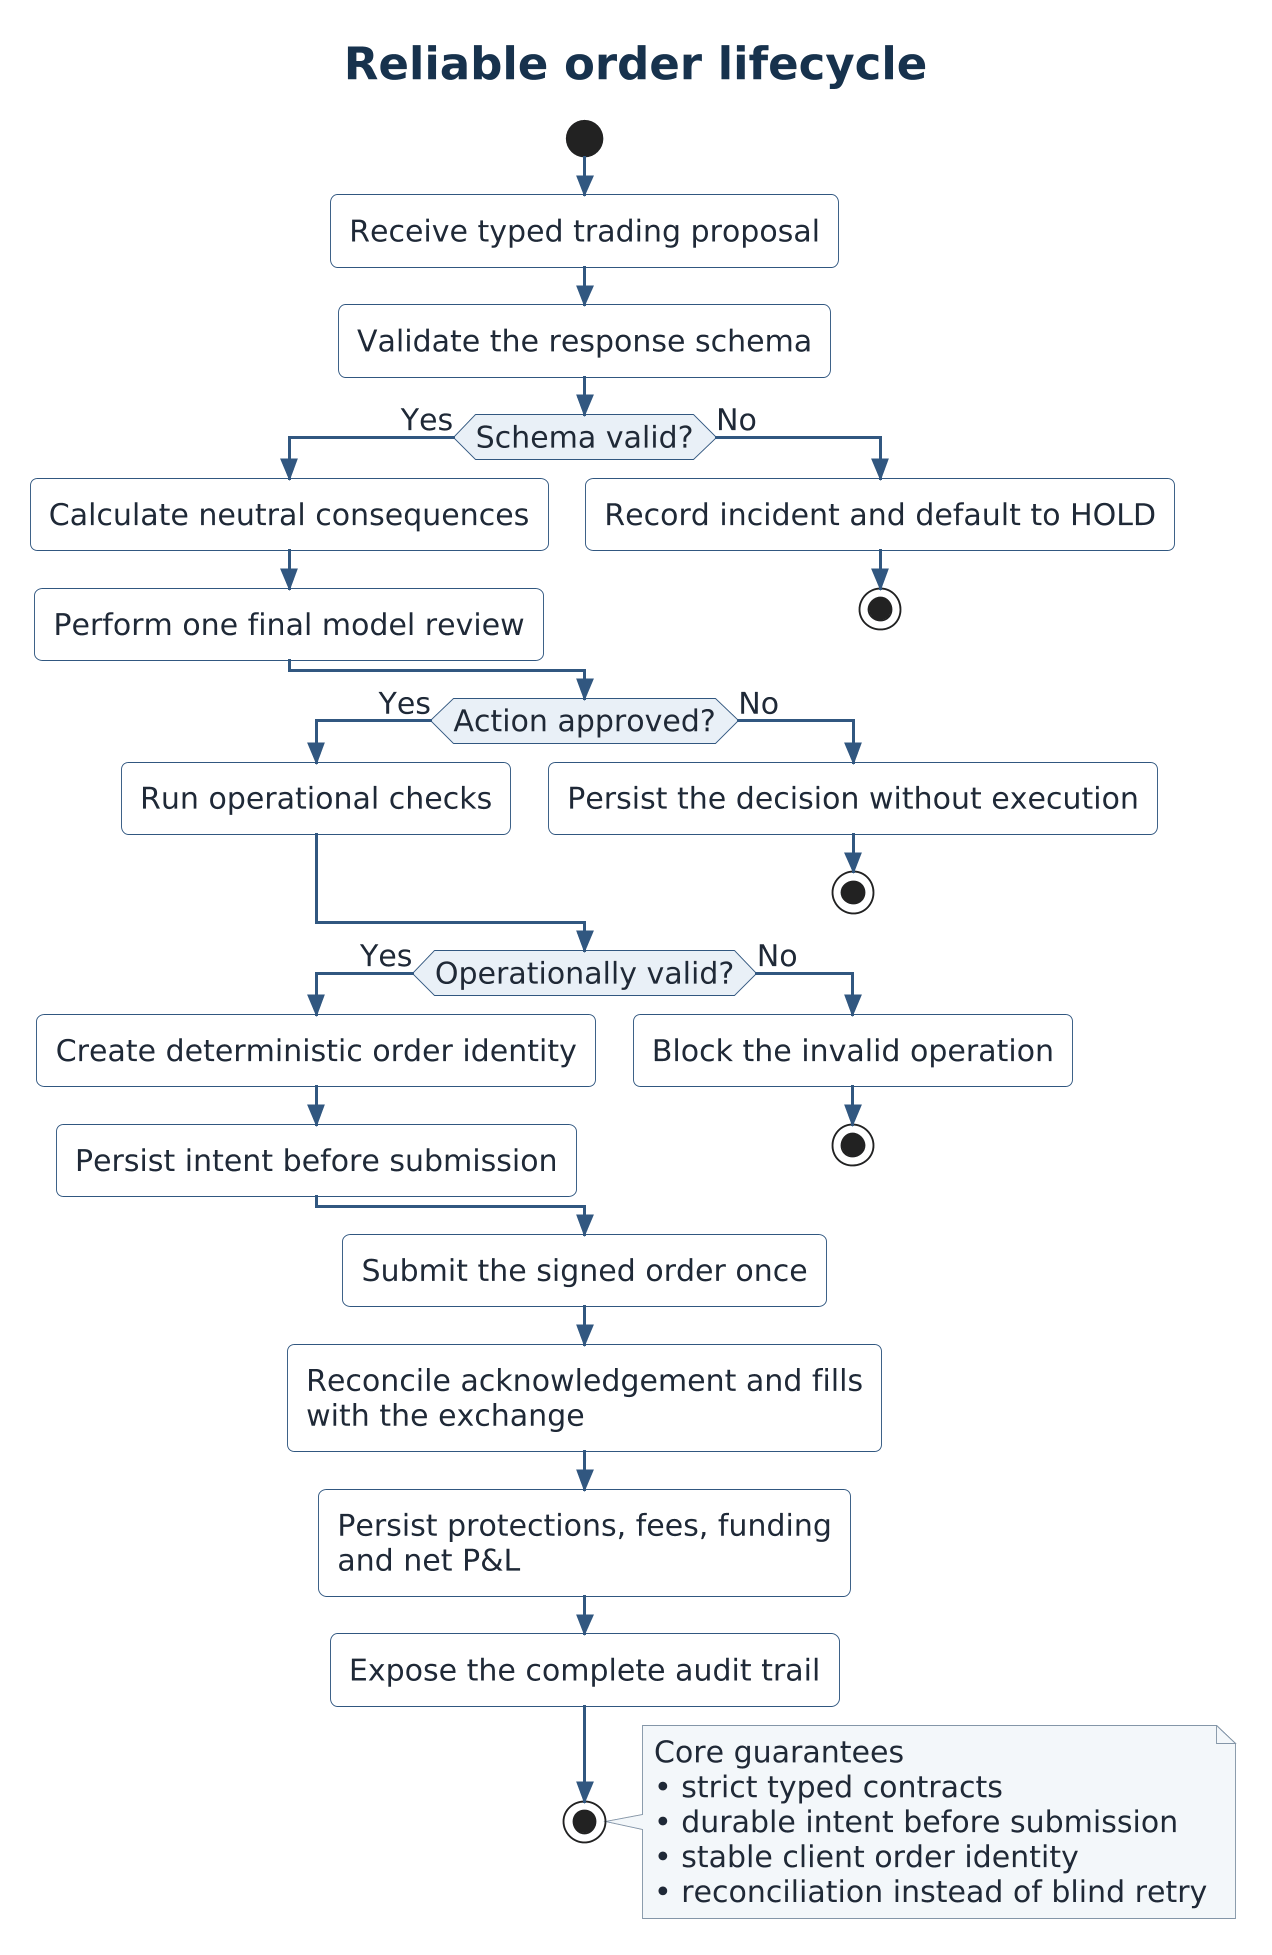

The diagram above was rendered by PlantUML. Its source (embedded in the PNG):
@startuml
skinparam style strictuml
skinparam dpi 180
skinparam backgroundColor #FFFFFF
skinparam shadowing false
skinparam roundcorner 8
skinparam defaultFontName Arial
skinparam defaultFontSize 16
skinparam defaultFontColor #1F2937
skinparam ArrowColor #315780
skinparam ArrowThickness 1.6
skinparam activityBorderColor #315780
skinparam activityBackgroundColor #FFFFFF
skinparam activityDiamondBorderColor #315780
skinparam activityDiamondBackgroundColor #E9F0F7
skinparam noteBackgroundColor #F3F7FA
skinparam noteBorderColor #8496A8
skinparam titleFontColor #17324D
skinparam titleFontSize 24

title Reliable order lifecycle

start
:Receive typed trading proposal;
:Validate the response schema;

if (Schema valid?) then (Yes)
  :Calculate neutral consequences;
  :Perform one final model review;
else (No)
  :Record incident and default to HOLD;
  stop
endif

if (Action approved?) then (Yes)
  :Run operational checks;
else (No)
  :Persist the decision without execution;
  stop
endif

if (Operationally valid?) then (Yes)
  :Create deterministic order identity;
  :Persist intent before submission;
else (No)
  :Block the invalid operation;
  stop
endif

:Submit the signed order once;
:Reconcile acknowledgement and fills\nwith the exchange;
:Persist protections, fees, funding\nand net P&L;
:Expose the complete audit trail;
stop

note right
  Core guarantees
  • strict typed contracts
  • durable intent before submission
  • stable client order identity
  • reconciliation instead of blind retry
end note
@enduml